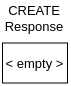

The diagram above was exported from draw.io. Its source (the exported page's mxGraphModel, read from the mxfile embedded in the PNG):
<mxGraphModel dx="1014" dy="611" grid="1" gridSize="10" guides="1" tooltips="1" connect="1" arrows="1" fold="1" page="1" pageScale="1" pageWidth="850" pageHeight="1100" background="#ffffff" math="0" shadow="0">
  <root>
    <mxCell id="0" />
    <mxCell id="1" parent="0" />
    <mxCell id="2" value="CREATE Response" style="text;html=1;strokeColor=none;fillColor=none;align=center;verticalAlign=middle;whiteSpace=wrap;rounded=0;fontSize=13;" vertex="1" parent="1">
      <mxGeometry x="106.5" y="271.5" width="60" height="30" as="geometry" />
    </mxCell>
    <mxCell id="3" value="&amp;lt; empty &amp;gt;" style="rounded=0;whiteSpace=wrap;html=1;fontSize=13;" vertex="1" parent="1">
      <mxGeometry x="104" y="311.5" width="65" height="40" as="geometry" />
    </mxCell>
  </root>
</mxGraphModel>